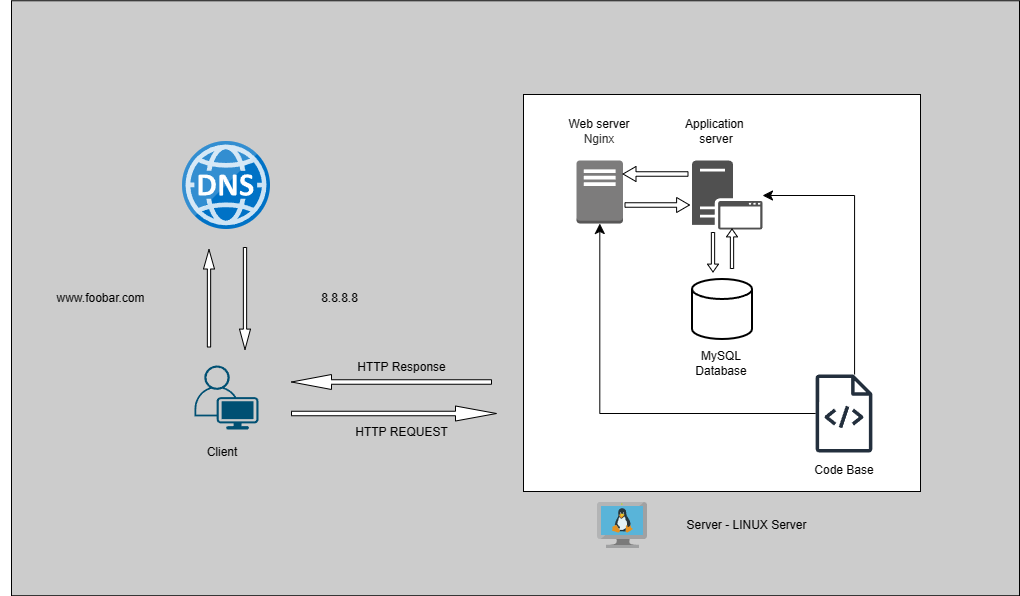

The diagram above was exported from draw.io. Its source (the exported page's mxGraphModel, read from the mxfile embedded in the PNG):
<mxGraphModel dx="3302" dy="2020" grid="0" gridSize="10" guides="1" tooltips="1" connect="1" arrows="1" fold="1" page="0" pageScale="1" pageWidth="850" pageHeight="1100" math="0" shadow="0">
  <root>
    <mxCell id="0" />
    <mxCell id="1" parent="0" />
    <mxCell id="ecVp2o-FYHrnffClv0Er-3" value="" style="rounded=0;whiteSpace=wrap;html=1;fillColor=#CCCCCC;" vertex="1" parent="1">
      <mxGeometry x="-448" y="-732.75" width="1008" height="595" as="geometry" />
    </mxCell>
    <mxCell id="FY3GRIXvXBDefmM20qLZ-1" value="" style="whiteSpace=wrap;html=1;aspect=fixed;" parent="1" vertex="1">
      <mxGeometry x="64" y="-639" width="397" height="397" as="geometry" />
    </mxCell>
    <mxCell id="FY3GRIXvXBDefmM20qLZ-2" value="" style="sketch=0;outlineConnect=0;fontColor=#232F3E;gradientColor=none;fillColor=#232F3D;strokeColor=none;dashed=0;verticalLabelPosition=bottom;verticalAlign=top;align=center;html=1;fontSize=12;fontStyle=0;aspect=fixed;pointerEvents=1;shape=mxgraph.aws4.source_code;" parent="1" vertex="1">
      <mxGeometry x="356" y="-359" width="57" height="78" as="geometry" />
    </mxCell>
    <mxCell id="FY3GRIXvXBDefmM20qLZ-6" value="" style="strokeWidth=2;html=1;shape=mxgraph.flowchart.database;whiteSpace=wrap;" parent="1" vertex="1">
      <mxGeometry x="232.5" y="-454.5" width="60" height="60" as="geometry" />
    </mxCell>
    <mxCell id="FY3GRIXvXBDefmM20qLZ-11" value="" style="outlineConnect=0;dashed=0;verticalLabelPosition=bottom;verticalAlign=top;align=center;html=1;shape=mxgraph.aws3.traditional_server;fillColor=#7D7C7C;gradientColor=none;" parent="1" vertex="1">
      <mxGeometry x="117" y="-573" width="46.5" height="63" as="geometry" />
    </mxCell>
    <mxCell id="FY3GRIXvXBDefmM20qLZ-15" value="" style="sketch=0;pointerEvents=1;shadow=0;dashed=0;html=1;strokeColor=none;fillColor=#505050;labelPosition=center;verticalLabelPosition=bottom;verticalAlign=top;outlineConnect=0;align=center;shape=mxgraph.office.servers.application_server;" parent="1" vertex="1">
      <mxGeometry x="232.5" y="-573" width="70.5" height="69" as="geometry" />
    </mxCell>
    <mxCell id="FY3GRIXvXBDefmM20qLZ-19" value="" style="shape=singleArrow;direction=west;whiteSpace=wrap;html=1;" parent="1" vertex="1">
      <mxGeometry x="163.5" y="-567" width="65" height="15" as="geometry" />
    </mxCell>
    <mxCell id="FY3GRIXvXBDefmM20qLZ-20" value="" style="shape=singleArrow;whiteSpace=wrap;html=1;" parent="1" vertex="1">
      <mxGeometry x="165.5" y="-536" width="64.5" height="15" as="geometry" />
    </mxCell>
    <mxCell id="FY3GRIXvXBDefmM20qLZ-22" value="" style="edgeStyle=segmentEdgeStyle;endArrow=classic;html=1;curved=0;rounded=0;endSize=8;startSize=8;" parent="1" source="FY3GRIXvXBDefmM20qLZ-2" target="FY3GRIXvXBDefmM20qLZ-15" edge="1">
      <mxGeometry width="50" height="50" relative="1" as="geometry">
        <mxPoint x="175" y="-354" as="sourcePoint" />
        <mxPoint x="225" y="-404" as="targetPoint" />
        <Array as="points">
          <mxPoint x="395" y="-538" />
        </Array>
      </mxGeometry>
    </mxCell>
    <mxCell id="FY3GRIXvXBDefmM20qLZ-23" value="" style="edgeStyle=segmentEdgeStyle;endArrow=classic;html=1;curved=0;rounded=0;endSize=8;startSize=8;" parent="1" source="FY3GRIXvXBDefmM20qLZ-2" target="FY3GRIXvXBDefmM20qLZ-11" edge="1">
      <mxGeometry width="50" height="50" relative="1" as="geometry">
        <mxPoint x="175" y="-354" as="sourcePoint" />
        <mxPoint x="225" y="-404" as="targetPoint" />
      </mxGeometry>
    </mxCell>
    <mxCell id="FY3GRIXvXBDefmM20qLZ-24" value="" style="shape=singleArrow;direction=south;whiteSpace=wrap;html=1;" parent="1" vertex="1">
      <mxGeometry x="248" y="-501" width="11" height="39.5" as="geometry" />
    </mxCell>
    <mxCell id="FY3GRIXvXBDefmM20qLZ-25" value="" style="shape=singleArrow;direction=north;whiteSpace=wrap;html=1;" parent="1" vertex="1">
      <mxGeometry x="267" y="-504.5" width="11" height="39.5" as="geometry" />
    </mxCell>
    <mxCell id="FY3GRIXvXBDefmM20qLZ-28" value="&lt;font style=&quot;font-size: 12px;&quot; face=&quot;Helvetica&quot;&gt;Web server&lt;br&gt;&lt;span style=&quot;color: rgb(51, 51, 51); text-align: left;&quot;&gt;Nginx&lt;/span&gt;&lt;/font&gt;" style="text;html=1;align=center;verticalAlign=middle;whiteSpace=wrap;rounded=0;" parent="1" vertex="1">
      <mxGeometry x="104.38" y="-617" width="71.75" height="30" as="geometry" />
    </mxCell>
    <mxCell id="FY3GRIXvXBDefmM20qLZ-29" value="Application&amp;nbsp;&lt;div&gt;server&lt;/div&gt;" style="text;html=1;align=center;verticalAlign=middle;whiteSpace=wrap;rounded=0;" parent="1" vertex="1">
      <mxGeometry x="220.75" y="-617" width="71.75" height="30" as="geometry" />
    </mxCell>
    <mxCell id="FY3GRIXvXBDefmM20qLZ-30" value="MySQL Database" style="text;html=1;align=center;verticalAlign=middle;whiteSpace=wrap;rounded=0;" parent="1" vertex="1">
      <mxGeometry x="214.31" y="-385" width="96.37" height="30" as="geometry" />
    </mxCell>
    <mxCell id="FY3GRIXvXBDefmM20qLZ-31" value="Code Base" style="text;html=1;align=center;verticalAlign=middle;whiteSpace=wrap;rounded=0;" parent="1" vertex="1">
      <mxGeometry x="348.62" y="-278" width="71.75" height="30" as="geometry" />
    </mxCell>
    <mxCell id="FY3GRIXvXBDefmM20qLZ-32" value="" style="image;sketch=0;aspect=fixed;html=1;points=[];align=center;fontSize=12;image=img/lib/mscae/VM_Linux.svg;" parent="1" vertex="1">
      <mxGeometry x="138" y="-231" width="50" height="46" as="geometry" />
    </mxCell>
    <mxCell id="FY3GRIXvXBDefmM20qLZ-33" value="Server - LINUX Server" style="text;html=1;align=center;verticalAlign=middle;whiteSpace=wrap;rounded=0;" parent="1" vertex="1">
      <mxGeometry x="197" y="-223" width="181" height="30" as="geometry" />
    </mxCell>
    <mxCell id="FY3GRIXvXBDefmM20qLZ-35" value="" style="image;sketch=0;aspect=fixed;html=1;points=[];align=center;fontSize=12;image=img/lib/mscae/DNS.svg;" parent="1" vertex="1">
      <mxGeometry x="-277" y="-592" width="88" height="88" as="geometry" />
    </mxCell>
    <mxCell id="FY3GRIXvXBDefmM20qLZ-36" value="" style="points=[[0.35,0,0],[0.98,0.51,0],[1,0.71,0],[0.67,1,0],[0,0.795,0],[0,0.65,0]];verticalLabelPosition=bottom;sketch=0;html=1;verticalAlign=top;aspect=fixed;align=center;pointerEvents=1;shape=mxgraph.cisco19.user;fillColor=#005073;strokeColor=none;" parent="1" vertex="1">
      <mxGeometry x="-265" y="-368" width="64" height="64" as="geometry" />
    </mxCell>
    <mxCell id="FY3GRIXvXBDefmM20qLZ-37" value="Client" style="text;html=1;align=center;verticalAlign=middle;whiteSpace=wrap;rounded=0;" parent="1" vertex="1">
      <mxGeometry x="-272.75" y="-296" width="71.75" height="30" as="geometry" />
    </mxCell>
    <mxCell id="FY3GRIXvXBDefmM20qLZ-38" value="" style="shape=singleArrow;direction=south;whiteSpace=wrap;html=1;" parent="1" vertex="1">
      <mxGeometry x="-220" y="-486" width="11" height="102" as="geometry" />
    </mxCell>
    <mxCell id="FY3GRIXvXBDefmM20qLZ-40" value="" style="shape=singleArrow;direction=north;whiteSpace=wrap;html=1;" parent="1" vertex="1">
      <mxGeometry x="-256" y="-484" width="11" height="97.5" as="geometry" />
    </mxCell>
    <mxCell id="FY3GRIXvXBDefmM20qLZ-43" value="" style="shape=singleArrow;whiteSpace=wrap;html=1;" parent="1" vertex="1">
      <mxGeometry x="-168" y="-327.5" width="205" height="15" as="geometry" />
    </mxCell>
    <mxCell id="FY3GRIXvXBDefmM20qLZ-44" value="" style="shape=singleArrow;direction=west;whiteSpace=wrap;html=1;" parent="1" vertex="1">
      <mxGeometry x="-168" y="-359" width="200" height="15" as="geometry" />
    </mxCell>
    <mxCell id="FY3GRIXvXBDefmM20qLZ-45" value="HTTP REQUEST" style="text;html=1;align=center;verticalAlign=middle;whiteSpace=wrap;rounded=0;" parent="1" vertex="1">
      <mxGeometry x="-158" y="-316" width="201" height="30" as="geometry" />
    </mxCell>
    <mxCell id="FY3GRIXvXBDefmM20qLZ-47" value="HTTP Response" style="text;html=1;align=center;verticalAlign=middle;whiteSpace=wrap;rounded=0;" parent="1" vertex="1">
      <mxGeometry x="-158" y="-381" width="201" height="30" as="geometry" />
    </mxCell>
    <mxCell id="FY3GRIXvXBDefmM20qLZ-48" value="www.foobar.com" style="text;html=1;align=center;verticalAlign=middle;whiteSpace=wrap;rounded=0;" parent="1" vertex="1">
      <mxGeometry x="-459" y="-450.25" width="201" height="30" as="geometry" />
    </mxCell>
    <mxCell id="FY3GRIXvXBDefmM20qLZ-49" value="8.8.8.8" style="text;html=1;align=center;verticalAlign=middle;whiteSpace=wrap;rounded=0;" parent="1" vertex="1">
      <mxGeometry x="-220" y="-450.25" width="201" height="30" as="geometry" />
    </mxCell>
  </root>
</mxGraphModel>